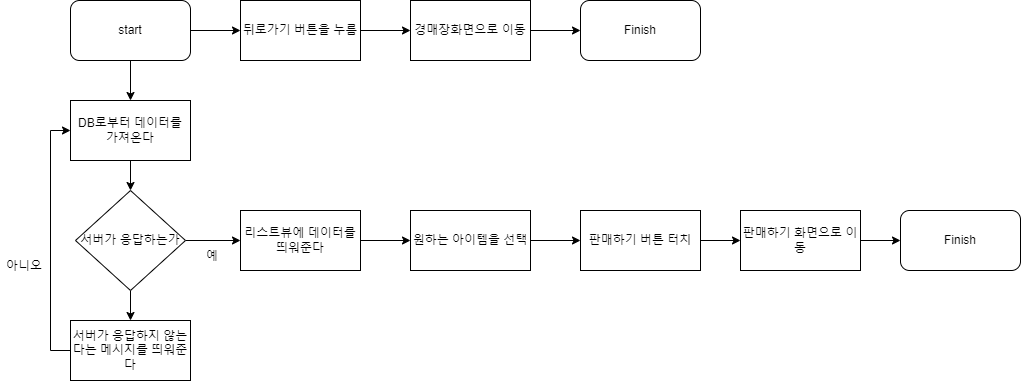

The diagram above was exported from draw.io. Its source (the exported page's mxGraphModel, read from the mxfile embedded in the PNG):
<mxGraphModel dx="2249" dy="737" grid="1" gridSize="10" guides="1" tooltips="1" connect="1" arrows="1" fold="1" page="1" pageScale="1" pageWidth="827" pageHeight="1169" math="0" shadow="0">
  <root>
    <mxCell id="WIyWlLk6GJQsqaUBKTNV-0" />
    <mxCell id="WIyWlLk6GJQsqaUBKTNV-1" parent="WIyWlLk6GJQsqaUBKTNV-0" />
    <mxCell id="XilXu_XgE2_v1rJSNDdk-0" style="edgeStyle=orthogonalEdgeStyle;rounded=0;orthogonalLoop=1;jettySize=auto;html=1;exitX=1;exitY=0.5;exitDx=0;exitDy=0;entryX=0;entryY=0.5;entryDx=0;entryDy=0;" parent="WIyWlLk6GJQsqaUBKTNV-1" source="XilXu_XgE2_v1rJSNDdk-4" target="XilXu_XgE2_v1rJSNDdk-6" edge="1">
      <mxGeometry relative="1" as="geometry" />
    </mxCell>
    <mxCell id="XilXu_XgE2_v1rJSNDdk-1" style="edgeStyle=orthogonalEdgeStyle;rounded=0;orthogonalLoop=1;jettySize=auto;html=1;exitX=0.5;exitY=1;exitDx=0;exitDy=0;entryX=0.5;entryY=0;entryDx=0;entryDy=0;" parent="WIyWlLk6GJQsqaUBKTNV-1" source="XilXu_XgE2_v1rJSNDdk-4" target="XilXu_XgE2_v1rJSNDdk-11" edge="1">
      <mxGeometry relative="1" as="geometry" />
    </mxCell>
    <mxCell id="XilXu_XgE2_v1rJSNDdk-4" value="start" style="rounded=1;whiteSpace=wrap;html=1;" parent="WIyWlLk6GJQsqaUBKTNV-1" vertex="1">
      <mxGeometry x="-710" y="110" width="120" height="60" as="geometry" />
    </mxCell>
    <mxCell id="XilXu_XgE2_v1rJSNDdk-5" value="" style="edgeStyle=orthogonalEdgeStyle;rounded=0;orthogonalLoop=1;jettySize=auto;html=1;" parent="WIyWlLk6GJQsqaUBKTNV-1" source="XilXu_XgE2_v1rJSNDdk-6" target="XilXu_XgE2_v1rJSNDdk-8" edge="1">
      <mxGeometry relative="1" as="geometry" />
    </mxCell>
    <mxCell id="XilXu_XgE2_v1rJSNDdk-6" value="뒤로가기 버튼을 누름" style="rounded=0;whiteSpace=wrap;html=1;" parent="WIyWlLk6GJQsqaUBKTNV-1" vertex="1">
      <mxGeometry x="-540" y="110" width="120" height="60" as="geometry" />
    </mxCell>
    <mxCell id="XilXu_XgE2_v1rJSNDdk-7" style="edgeStyle=orthogonalEdgeStyle;rounded=0;orthogonalLoop=1;jettySize=auto;html=1;exitX=1;exitY=0.5;exitDx=0;exitDy=0;" parent="WIyWlLk6GJQsqaUBKTNV-1" source="XilXu_XgE2_v1rJSNDdk-8" target="XilXu_XgE2_v1rJSNDdk-9" edge="1">
      <mxGeometry relative="1" as="geometry" />
    </mxCell>
    <mxCell id="XilXu_XgE2_v1rJSNDdk-8" value="경매장화면으로 이동" style="rounded=0;whiteSpace=wrap;html=1;" parent="WIyWlLk6GJQsqaUBKTNV-1" vertex="1">
      <mxGeometry x="-370" y="110" width="120" height="60" as="geometry" />
    </mxCell>
    <mxCell id="XilXu_XgE2_v1rJSNDdk-9" value="Finish" style="rounded=1;whiteSpace=wrap;html=1;" parent="WIyWlLk6GJQsqaUBKTNV-1" vertex="1">
      <mxGeometry x="-200" y="110" width="120" height="60" as="geometry" />
    </mxCell>
    <mxCell id="XilXu_XgE2_v1rJSNDdk-48" value="" style="edgeStyle=orthogonalEdgeStyle;rounded=0;orthogonalLoop=1;jettySize=auto;html=1;" parent="WIyWlLk6GJQsqaUBKTNV-1" source="XilXu_XgE2_v1rJSNDdk-11" target="XilXu_XgE2_v1rJSNDdk-38" edge="1">
      <mxGeometry relative="1" as="geometry" />
    </mxCell>
    <mxCell id="XilXu_XgE2_v1rJSNDdk-11" value="DB로부터 데이터를 가져온다" style="rounded=0;whiteSpace=wrap;html=1;" parent="WIyWlLk6GJQsqaUBKTNV-1" vertex="1">
      <mxGeometry x="-710" y="210" width="120" height="60" as="geometry" />
    </mxCell>
    <mxCell id="D6eTE7YnrWATwROSv4vv-0" value="" style="edgeStyle=orthogonalEdgeStyle;rounded=0;orthogonalLoop=1;jettySize=auto;html=1;" edge="1" parent="WIyWlLk6GJQsqaUBKTNV-1" source="XilXu_XgE2_v1rJSNDdk-14" target="XilXu_XgE2_v1rJSNDdk-16">
      <mxGeometry relative="1" as="geometry" />
    </mxCell>
    <mxCell id="XilXu_XgE2_v1rJSNDdk-14" value="리스트뷰에 데이터를 띄워준다" style="rounded=0;whiteSpace=wrap;html=1;" parent="WIyWlLk6GJQsqaUBKTNV-1" vertex="1">
      <mxGeometry x="-540" y="320" width="120" height="60" as="geometry" />
    </mxCell>
    <mxCell id="XilXu_XgE2_v1rJSNDdk-52" value="" style="edgeStyle=orthogonalEdgeStyle;rounded=0;orthogonalLoop=1;jettySize=auto;html=1;" parent="WIyWlLk6GJQsqaUBKTNV-1" source="XilXu_XgE2_v1rJSNDdk-20" target="XilXu_XgE2_v1rJSNDdk-21" edge="1">
      <mxGeometry relative="1" as="geometry" />
    </mxCell>
    <mxCell id="XilXu_XgE2_v1rJSNDdk-20" value="판매하기 화면으로 이동" style="rounded=0;whiteSpace=wrap;html=1;" parent="WIyWlLk6GJQsqaUBKTNV-1" vertex="1">
      <mxGeometry x="-40" y="320" width="120" height="60" as="geometry" />
    </mxCell>
    <mxCell id="XilXu_XgE2_v1rJSNDdk-21" value="Finish" style="rounded=1;whiteSpace=wrap;html=1;" parent="WIyWlLk6GJQsqaUBKTNV-1" vertex="1">
      <mxGeometry x="120" y="320" width="120" height="60" as="geometry" />
    </mxCell>
    <mxCell id="XilXu_XgE2_v1rJSNDdk-42" value="" style="edgeStyle=orthogonalEdgeStyle;rounded=0;orthogonalLoop=1;jettySize=auto;html=1;" parent="WIyWlLk6GJQsqaUBKTNV-1" source="XilXu_XgE2_v1rJSNDdk-38" target="XilXu_XgE2_v1rJSNDdk-14" edge="1">
      <mxGeometry relative="1" as="geometry" />
    </mxCell>
    <mxCell id="XilXu_XgE2_v1rJSNDdk-49" style="edgeStyle=orthogonalEdgeStyle;rounded=0;orthogonalLoop=1;jettySize=auto;html=1;" parent="WIyWlLk6GJQsqaUBKTNV-1" source="XilXu_XgE2_v1rJSNDdk-38" edge="1">
      <mxGeometry relative="1" as="geometry">
        <mxPoint x="-650" y="430" as="targetPoint" />
      </mxGeometry>
    </mxCell>
    <mxCell id="XilXu_XgE2_v1rJSNDdk-38" value="서버가 응답하는가" style="rhombus;whiteSpace=wrap;html=1;" parent="WIyWlLk6GJQsqaUBKTNV-1" vertex="1">
      <mxGeometry x="-705" y="300" width="110" height="100" as="geometry" />
    </mxCell>
    <mxCell id="XilXu_XgE2_v1rJSNDdk-39" value="예" style="text;strokeColor=none;fillColor=none;align=left;verticalAlign=middle;spacingLeft=4;spacingRight=4;overflow=hidden;points=[[0,0.5],[1,0.5]];portConstraint=eastwest;rotatable=0;" parent="WIyWlLk6GJQsqaUBKTNV-1" vertex="1">
      <mxGeometry x="-580" y="350" width="30" height="30" as="geometry" />
    </mxCell>
    <mxCell id="XilXu_XgE2_v1rJSNDdk-40" value="아니오" style="text;strokeColor=none;fillColor=none;align=left;verticalAlign=middle;spacingLeft=4;spacingRight=4;overflow=hidden;points=[[0,0.5],[1,0.5]];portConstraint=eastwest;rotatable=0;" parent="WIyWlLk6GJQsqaUBKTNV-1" vertex="1">
      <mxGeometry x="-780" y="360" width="80" height="30" as="geometry" />
    </mxCell>
    <mxCell id="D6eTE7YnrWATwROSv4vv-1" value="" style="edgeStyle=orthogonalEdgeStyle;rounded=0;orthogonalLoop=1;jettySize=auto;html=1;" edge="1" parent="WIyWlLk6GJQsqaUBKTNV-1" source="XilXu_XgE2_v1rJSNDdk-16" target="XilXu_XgE2_v1rJSNDdk-18">
      <mxGeometry relative="1" as="geometry" />
    </mxCell>
    <mxCell id="XilXu_XgE2_v1rJSNDdk-16" value="원하는 아이템을 선택" style="rounded=0;whiteSpace=wrap;html=1;" parent="WIyWlLk6GJQsqaUBKTNV-1" vertex="1">
      <mxGeometry x="-370" y="320" width="120" height="60" as="geometry" />
    </mxCell>
    <mxCell id="XilXu_XgE2_v1rJSNDdk-51" style="edgeStyle=orthogonalEdgeStyle;rounded=0;orthogonalLoop=1;jettySize=auto;html=1;entryX=0;entryY=0.5;entryDx=0;entryDy=0;" parent="WIyWlLk6GJQsqaUBKTNV-1" source="XilXu_XgE2_v1rJSNDdk-50" target="XilXu_XgE2_v1rJSNDdk-11" edge="1">
      <mxGeometry relative="1" as="geometry">
        <Array as="points">
          <mxPoint x="-730" y="460" />
          <mxPoint x="-730" y="240" />
        </Array>
      </mxGeometry>
    </mxCell>
    <mxCell id="XilXu_XgE2_v1rJSNDdk-50" value="서버가 응답하지 않는다는 메시지를 띄워준다" style="rounded=0;whiteSpace=wrap;html=1;" parent="WIyWlLk6GJQsqaUBKTNV-1" vertex="1">
      <mxGeometry x="-710" y="430" width="120" height="60" as="geometry" />
    </mxCell>
    <mxCell id="D6eTE7YnrWATwROSv4vv-2" value="" style="edgeStyle=orthogonalEdgeStyle;rounded=0;orthogonalLoop=1;jettySize=auto;html=1;" edge="1" parent="WIyWlLk6GJQsqaUBKTNV-1" source="XilXu_XgE2_v1rJSNDdk-18" target="XilXu_XgE2_v1rJSNDdk-20">
      <mxGeometry relative="1" as="geometry" />
    </mxCell>
    <mxCell id="XilXu_XgE2_v1rJSNDdk-18" value="판매하기 버튼 터치" style="rounded=0;whiteSpace=wrap;html=1;" parent="WIyWlLk6GJQsqaUBKTNV-1" vertex="1">
      <mxGeometry x="-200" y="320" width="120" height="60" as="geometry" />
    </mxCell>
  </root>
</mxGraphModel>